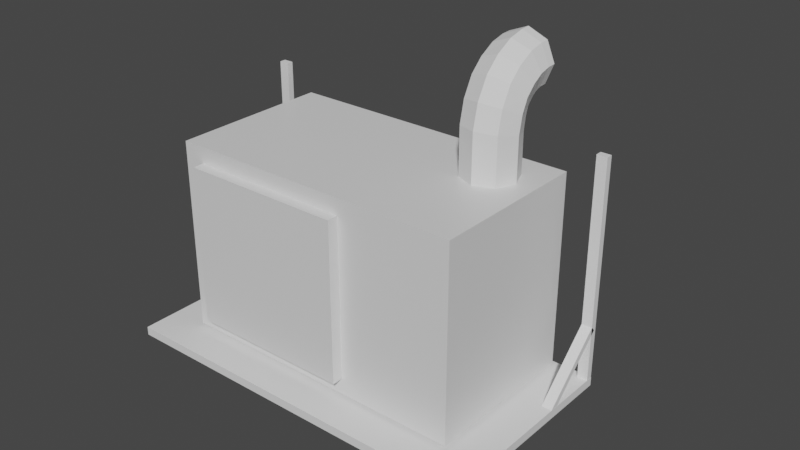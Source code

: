 # Source: ac.blend  (saved by Blender 3.2.14; exported with 4.5.12 LTS)
import bpy
from mathutils import Matrix  # noqa: F401  (used for matrix-valued properties, if any)

bpy.ops.wm.read_factory_settings(use_empty=True)
scene = bpy.context.scene
scene.name = 'Scene'

# ---- collections
col_collection = bpy.data.collections.new('Collection'); scene.collection.children.link(col_collection)

# ---- materials (node trees are filled in below, after node groups)
mat_material = bpy.data.materials.new('Material')
mat_material.alpha_threshold = 0.0
mat_material.use_transparent_shadow = False
mat_material.line_color = (0.0, 0.0, 0.0, 1.0)

# ---- material node trees
mat_material.use_nodes = True; mat_material.node_tree.nodes.clear()
_N = mat_material.node_tree.nodes; _L = mat_material.node_tree.links
n0 = _N.new('ShaderNodeOutputMaterial'); n0.name = 'Material Output'; n0.location = (300, 300)
n1 = _N.new('ShaderNodeBsdfPrincipled'); n1.name = 'Principled BSDF'; n1.location = (10, 300)
n1.distribution = 'GGX'
n1.subsurface_method = 'RANDOM_WALK_SKIN'
n1.inputs[2].default_value = 0.4
n1.inputs[3].default_value = 1.45
n1.inputs[27].default_value = (0.0, 0.0, 0.0, 1.0)
n1.inputs[28].default_value = 1.0
_L.new(n1.outputs[0], n0.inputs[0])
n0.is_active_output = True

# ---- world
world_world = bpy.data.worlds.new('World'); scene.world = world_world
world_world.use_nodes = True; world_world.node_tree.nodes.clear()
_N = world_world.node_tree.nodes; _L = world_world.node_tree.links
n0 = _N.new('ShaderNodeOutputWorld'); n0.name = 'World Output'; n0.location = (300, 300)
n1 = _N.new('ShaderNodeBackground'); n1.name = 'Background'; n1.location = (10, 300)
n1.inputs[0].default_value = (0.05088, 0.05088, 0.05088, 1.0)
_L.new(n1.outputs[0], n0.inputs[0])
n0.is_active_output = True
world_world.color = (0.05088, 0.05088, 0.05088)
world_world.use_sun_shadow = False
world_world.sun_shadow_jitter_overblur = 0.0

# ---- meshes
me_cube = bpy.data.meshes.new('Cube')
me_cube.from_pydata([(0.6705, 0.8141, 0.8141), (0.6705, 0.8141, -0.8141), (0.5324, -0.8141, 0.676), (0.5324, -0.8141, -0.676), (-0.6705, 0.8141, 0.8141), (-0.6705, 0.8141, -0.8141), (-0.5324, -0.8141, 0.676), (-0.5324, -0.8141, -0.676), (1.281, 0.8141, 0.8141), (1.281, 0.8141, -0.8141), (1.281, -0.8141, 0.8141), (1.281, -0.8141, -0.8141), (-0.6705, -0.8141, -0.8141), (-0.6705, -0.8141, 0.8141), (0.6705, -0.8141, 0.8141), (0.6705, -0.8141, -0.8141), (-0.5324, -0.9227, -0.676), (-0.5324, -0.9227, 0.676), (0.5324, -0.9227, 0.676), (0.5324, -0.9227, -0.676)], [], [(0, 4, 13, 14), (3, 2, 18, 19), (12, 13, 4, 5), (5, 1, 15, 12), (0, 14, 10, 8), (5, 4, 0, 1), (9, 8, 10, 11), (14, 15, 11, 10), (1, 0, 8, 9), (15, 1, 9, 11), (7, 6, 13, 12), (2, 3, 15, 14), (6, 2, 14, 13), (3, 7, 12, 15), (19, 18, 17, 16), (2, 6, 17, 18), (6, 7, 16, 17), (7, 3, 19, 16)])
_uv = me_cube.uv_layers.new(name='UVMap')
_uv.uv.foreach_set('vector', [0.625, 0.5, 0.875, 0.5, 0.875, 0.75, 0.625, 0.75, 0.3962, 0.7757, 0.6038, 0.7757, 0.6038, 0.7757, 0.3962, 0.7757, 0.375, 0.0, 0.625, 0.0, 0.625, 0.25, 0.375, 0.25, 0.125, 0.5, 0.375, 0.5, 0.375, 0.75, 0.125, 0.75, 0.625, 0.5, 0.625, 0.75, 0.625, 0.75, 0.625, 0.5, 0.375, 0.25, 0.625, 0.25, 0.625, 0.5, 0.375, 0.5, 0.375, 0.5, 0.625, 0.5, 0.625, 0.75, 0.375, 0.75, 0.625, 0.75, 0.375, 0.75, 0.375, 0.75, 0.625, 0.75, 0.375, 0.5, 0.625, 0.5, 0.625, 0.5, 0.375, 0.5, 0.375, 0.75, 0.375, 0.5, 0.375, 0.5, 0.375, 0.75, 0.3962, 0.9743, 0.6038, 0.9743, 0.625, 1.0, 0.375, 1.0, 0.6038, 0.7757, 0.3962, 0.7757, 0.375, 0.75, 0.625, 0.75, 0.6038, 0.9743, 0.6038, 0.7757, 0.625, 0.75, 0.625, 1.0, 0.3962, 0.7757, 0.3962, 0.9743, 0.375, 1.0, 0.375, 0.75, 0.3962, 0.7757, 0.6038, 0.7757, 0.6038, 0.9743, 0.3962, 0.9743, 0.6038, 0.7757, 0.6038, 0.9743, 0.6038, 0.9743, 0.6038, 0.7757, 0.6038, 0.9743, 0.3962, 0.9743, 0.3962, 0.9743, 0.6038, 0.9743, 0.3962, 0.9743, 0.3962, 0.7757, 0.3962, 0.7757, 0.3962, 0.9743])
me_cube.materials.append(mat_material)
me_cube.use_mirror_vertex_groups = False
me_cube.update()
me_cylinder = bpy.data.meshes.new('Cylinder')
me_cylinder.from_pydata([(0.0, 0.77, -0.965), (0.0, 0.7553, 0.8151), (0.5445, 0.5445, -0.965), (0.5445, 0.5341, 0.859), (0.77, -3.366e-08, -0.965), (0.77, -5.735e-08, 0.965), (0.5445, -0.5445, -0.965), (0.5445, -0.5341, 1.071), (-6.732e-08, -0.77, -0.965), (-6.732e-08, -0.7553, 1.115), (-0.5445, -0.5445, -0.965), (-0.5445, -0.5341, 1.071), (-0.77, 9.182e-09, -0.965), (-0.77, -1.533e-08, 0.965), (-0.5445, 0.5445, -0.965), (-0.5445, 0.5341, 0.859), (0.5445, 0.5911, 1.228), (0.0, 0.7954, 1.132), (0.77, 0.09792, 1.459), (0.5445, -0.3953, 1.689), (-6.732e-08, -0.5996, 1.785), (-0.5445, -0.3953, 1.689), (-0.77, 0.09792, 1.459), (-0.5445, 0.5911, 1.228), (0.5445, 0.6608, 1.451), (-1.469e-08, 0.8215, 1.293), (0.77, 0.273, 1.833), (0.5445, -0.1149, 2.215), (-8.201e-08, -0.2755, 2.373), (-0.5445, -0.1149, 2.215), (-0.77, 0.273, 1.833), (-0.5445, 0.6608, 1.451), (0.5445, 0.8146, 1.63), (-1.469e-08, 0.9324, 1.437), (0.77, 0.5301, 2.094), (0.5445, 0.2456, 2.558), (-8.201e-08, 0.1278, 2.75), (-0.5445, 0.2456, 2.558), (-0.77, 0.5301, 2.094), (-0.5445, 0.8146, 1.63), (0.5445, 0.9618, 1.746), (-2.685e-08, 1.02, 1.529), (0.77, 0.8217, 2.273), (0.5445, 0.6816, 2.799), (-9.416e-08, 0.6236, 3.017), (-0.5445, 0.6816, 2.799), (-0.77, 0.8217, 2.273), (-0.5445, 0.9618, 1.746), (0.5445, 1.142, 1.806), (-1.077e-08, 1.154, 1.581), (0.77, 1.113, 2.35), (0.5445, 1.084, 2.894), (-7.809e-08, 1.072, 3.119), (-0.5445, 1.084, 2.894), (-0.77, 1.113, 2.35), (-0.5445, 1.142, 1.806), (0.5445, 1.345, 1.818), (-1.675e-09, 1.346, 1.592), (0.77, 1.34, 2.362), (0.5445, 1.336, 2.907), (-6.899e-08, 1.334, 3.132), (-0.5445, 1.336, 2.907), (-0.77, 1.34, 2.362), (-0.5445, 1.345, 1.818)], [], [(0, 1, 3, 2), (2, 3, 5, 4), (4, 5, 7, 6), (6, 7, 9, 8), (8, 9, 11, 10), (10, 11, 13, 12), (7, 5, 18, 19), (12, 13, 15, 14), (14, 15, 1, 0), (0, 2, 4, 6, 8, 10, 12, 14), (23, 22, 30, 31), (13, 11, 21, 22), (9, 7, 19, 20), (15, 13, 22, 23), (5, 3, 16, 18), (11, 9, 20, 21), (1, 15, 23, 17), (3, 1, 17, 16), (28, 27, 35, 36), (21, 20, 28, 29), (19, 18, 26, 27), (16, 17, 25, 24), (17, 23, 31, 25), (22, 21, 29, 30), (20, 19, 27, 28), (18, 16, 24, 26), (33, 39, 47, 41), (26, 24, 32, 34), (31, 30, 38, 39), (29, 28, 36, 37), (27, 26, 34, 35), (24, 25, 33, 32), (25, 31, 39, 33), (30, 29, 37, 38), (45, 44, 52, 53), (38, 37, 45, 46), (36, 35, 43, 44), (34, 32, 40, 42), (39, 38, 46, 47), (37, 36, 44, 45), (35, 34, 42, 43), (32, 33, 41, 40), (55, 54, 62, 63), (43, 42, 50, 51), (40, 41, 49, 48), (41, 47, 55, 49), (46, 45, 53, 54), (44, 43, 51, 52), (42, 40, 48, 50), (47, 46, 54, 55), (56, 57, 63, 62, 61, 60, 59, 58), (53, 52, 60, 61), (51, 50, 58, 59), (48, 49, 57, 56), (49, 55, 63, 57), (54, 53, 61, 62), (52, 51, 59, 60), (50, 48, 56, 58)])
_uv = me_cylinder.uv_layers.new(name='UVMap')
_uv.uv.foreach_set('vector', [1.0, 0.5, 1.0, 1.0, 0.875, 1.0, 0.875, 0.5, 0.875, 0.5, 0.875, 1.0, 0.75, 1.0, 0.75, 0.5, 0.75, 0.5, 0.75, 1.0, 0.625, 1.0, 0.625, 0.5, 0.625, 0.5, 0.625, 1.0, 0.5, 1.0, 0.5, 0.5, 0.5, 0.5, 0.5, 1.0, 0.375, 1.0, 0.375, 0.5, 0.375, 0.5, 0.375, 1.0, 0.25, 1.0, 0.25, 0.5, 0.625, 1.0, 0.75, 1.0, 0.75, 1.0, 0.625, 1.0, 0.25, 0.5, 0.25, 1.0, 0.125, 1.0, 0.125, 0.5, 0.125, 0.5, 0.125, 1.0, 0.0, 1.0, 0.0, 0.5, 0.75, 0.49, 0.9197, 0.4197, 0.99, 0.25, 0.9197, 0.08029, 0.75, 0.01, 0.5803, 0.08029, 0.51, 0.25, 0.5803, 0.4197, 0.125, 1.0, 0.25, 1.0, 0.25, 1.0, 0.125, 1.0, 0.25, 1.0, 0.375, 1.0, 0.375, 1.0, 0.25, 1.0, 0.5, 1.0, 0.625, 1.0, 0.625, 1.0, 0.5, 1.0, 0.125, 1.0, 0.25, 1.0, 0.25, 1.0, 0.125, 1.0, 0.75, 1.0, 0.875, 1.0, 0.875, 1.0, 0.75, 1.0, 0.375, 1.0, 0.5, 1.0, 0.5, 1.0, 0.375, 1.0, 0.0, 1.0, 0.125, 1.0, 0.125, 1.0, 0.0, 1.0, 0.875, 1.0, 1.0, 1.0, 1.0, 1.0, 0.875, 1.0, 0.5, 1.0, 0.625, 1.0, 0.625, 1.0, 0.5, 1.0, 0.375, 1.0, 0.5, 1.0, 0.5, 1.0, 0.375, 1.0, 0.625, 1.0, 0.75, 1.0, 0.75, 1.0, 0.625, 1.0, 0.875, 1.0, 1.0, 1.0, 1.0, 1.0, 0.875, 1.0, 0.0, 1.0, 0.125, 1.0, 0.125, 1.0, 0.0, 1.0, 0.25, 1.0, 0.375, 1.0, 0.375, 1.0, 0.25, 1.0, 0.5, 1.0, 0.625, 1.0, 0.625, 1.0, 0.5, 1.0, 0.75, 1.0, 0.875, 1.0, 0.875, 1.0, 0.75, 1.0, 0.0, 1.0, 0.125, 1.0, 0.125, 1.0, 0.0, 1.0, 0.75, 1.0, 0.875, 1.0, 0.875, 1.0, 0.75, 1.0, 0.125, 1.0, 0.25, 1.0, 0.25, 1.0, 0.125, 1.0, 0.375, 1.0, 0.5, 1.0, 0.5, 1.0, 0.375, 1.0, 0.625, 1.0, 0.75, 1.0, 0.75, 1.0, 0.625, 1.0, 0.875, 1.0, 1.0, 1.0, 1.0, 1.0, 0.875, 1.0, 0.0, 1.0, 0.125, 1.0, 0.125, 1.0, 0.0, 1.0, 0.25, 1.0, 0.375, 1.0, 0.375, 1.0, 0.25, 1.0, 0.375, 1.0, 0.5, 1.0, 0.5, 1.0, 0.375, 1.0, 0.25, 1.0, 0.375, 1.0, 0.375, 1.0, 0.25, 1.0, 0.5, 1.0, 0.625, 1.0, 0.625, 1.0, 0.5, 1.0, 0.75, 1.0, 0.875, 1.0, 0.875, 1.0, 0.75, 1.0, 0.125, 1.0, 0.25, 1.0, 0.25, 1.0, 0.125, 1.0, 0.375, 1.0, 0.5, 1.0, 0.5, 1.0, 0.375, 1.0, 0.625, 1.0, 0.75, 1.0, 0.75, 1.0, 0.625, 1.0, 0.875, 1.0, 1.0, 1.0, 1.0, 1.0, 0.875, 1.0, 0.125, 1.0, 0.25, 1.0, 0.25, 1.0, 0.125, 1.0, 0.625, 1.0, 0.75, 1.0, 0.75, 1.0, 0.625, 1.0, 0.875, 1.0, 1.0, 1.0, 1.0, 1.0, 0.875, 1.0, 0.0, 1.0, 0.125, 1.0, 0.125, 1.0, 0.0, 1.0, 0.25, 1.0, 0.375, 1.0, 0.375, 1.0, 0.25, 1.0, 0.5, 1.0, 0.625, 1.0, 0.625, 1.0, 0.5, 1.0, 0.75, 1.0, 0.875, 1.0, 0.875, 1.0, 0.75, 1.0, 0.125, 1.0, 0.25, 1.0, 0.25, 1.0, 0.125, 1.0, 0.4197, 0.4197, 0.25, 0.49, 0.08029, 0.4197, 0.01, 0.25, 0.08029, 0.08029, 0.25, 0.01, 0.4197, 0.08029, 0.49, 0.25, 0.375, 1.0, 0.5, 1.0, 0.5, 1.0, 0.375, 1.0, 0.625, 1.0, 0.75, 1.0, 0.75, 1.0, 0.625, 1.0, 0.875, 1.0, 1.0, 1.0, 1.0, 1.0, 0.875, 1.0, 0.0, 1.0, 0.125, 1.0, 0.125, 1.0, 0.0, 1.0, 0.25, 1.0, 0.375, 1.0, 0.375, 1.0, 0.25, 1.0, 0.5, 1.0, 0.625, 1.0, 0.625, 1.0, 0.5, 1.0, 0.75, 1.0, 0.875, 1.0, 0.875, 1.0, 0.75, 1.0])
me_cylinder.update()
me_cube_001 = bpy.data.meshes.new('Cube.001')
me_cube_001.from_pydata([(-1.0, -1.0, -1.0), (-1.0, -1.0, 1.0), (-1.0, 1.0, -1.0), (-1.0, 1.0, 1.0), (1.0, -1.0, -1.0), (1.0, -1.0, 1.0), (1.0, 1.0, -1.0), (1.0, 1.0, 1.0)], [], [(0, 1, 3, 2), (2, 3, 7, 6), (6, 7, 5, 4), (4, 5, 1, 0), (2, 6, 4, 0), (7, 3, 1, 5)])
_uv = me_cube_001.uv_layers.new(name='UVMap')
_uv.uv.foreach_set('vector', [0.375, 0.0, 0.625, 0.0, 0.625, 0.25, 0.375, 0.25, 0.375, 0.25, 0.625, 0.25, 0.625, 0.5, 0.375, 0.5, 0.375, 0.5, 0.625, 0.5, 0.625, 0.75, 0.375, 0.75, 0.375, 0.75, 0.625, 0.75, 0.625, 1.0, 0.375, 1.0, 0.125, 0.5, 0.375, 0.5, 0.375, 0.75, 0.125, 0.75, 0.625, 0.5, 0.875, 0.5, 0.875, 0.75, 0.625, 0.75])
me_cube_001.update()
me_cube_003 = bpy.data.meshes.new('Cube.003')
me_cube_003.from_pydata([(-1.0, -1.0, -1.0), (-1.0, -1.0, 1.0), (-1.0, 1.0, -1.0), (-1.0, 1.0, 1.0), (1.0, -1.0, -1.0), (1.0, -1.0, 1.0), (1.0, 1.0, -1.0), (1.0, 1.0, 1.0), (-1.0, 14.77, -0.1064), (-1.0, -40.76, 3.779), (-1.0, 16.27, 0.008211), (-1.0, -39.26, 3.894), (1.0, 14.77, -0.1064), (1.0, -40.76, 3.779), (1.0, 16.27, 0.008211), (1.0, -39.26, 3.894)], [], [(0, 1, 3, 2), (2, 3, 7, 6), (6, 7, 5, 4), (4, 5, 1, 0), (2, 6, 4, 0), (7, 3, 1, 5), (8, 9, 11, 10), (10, 11, 15, 14), (14, 15, 13, 12), (12, 13, 9, 8), (10, 14, 12, 8), (15, 11, 9, 13)])
_uv = me_cube_003.uv_layers.new(name='UVMap')
_uv.uv.foreach_set('vector', [0.375, 0.0, 0.625, 0.0, 0.625, 0.25, 0.375, 0.25, 0.375, 0.25, 0.625, 0.25, 0.625, 0.5, 0.375, 0.5, 0.375, 0.5, 0.625, 0.5, 0.625, 0.75, 0.375, 0.75, 0.375, 0.75, 0.625, 0.75, 0.625, 1.0, 0.375, 1.0, 0.125, 0.5, 0.375, 0.5, 0.375, 0.75, 0.125, 0.75, 0.625, 0.5, 0.875, 0.5, 0.875, 0.75, 0.625, 0.75, 0.375, 0.0, 0.625, 0.0, 0.625, 0.25, 0.375, 0.25, 0.375, 0.25, 0.625, 0.25, 0.625, 0.5, 0.375, 0.5, 0.375, 0.5, 0.625, 0.5, 0.625, 0.75, 0.375, 0.75, 0.375, 0.75, 0.625, 0.75, 0.625, 1.0, 0.375, 1.0, 0.125, 0.5, 0.375, 0.5, 0.375, 0.75, 0.125, 0.75, 0.625, 0.5, 0.875, 0.5, 0.875, 0.75, 0.625, 0.75])
me_cube_003.update()
me_cube_004 = bpy.data.meshes.new('Cube.004')
me_cube_004.from_pydata([(-1.0, -1.0, -1.0), (-1.0, -1.0, 1.0), (-1.0, 1.0, -1.0), (-1.0, 1.0, 1.0), (1.0, -1.0, -1.0), (1.0, -1.0, 1.0), (1.0, 1.0, -1.0), (1.0, 1.0, 1.0), (-1.0, 14.77, -0.1064), (-1.0, -40.76, 3.779), (-1.0, 16.27, 0.008211), (-1.0, -39.26, 3.894), (1.0, 14.77, -0.1064), (1.0, -40.76, 3.779), (1.0, 16.27, 0.008211), (1.0, -39.26, 3.894)], [], [(0, 1, 3, 2), (2, 3, 7, 6), (6, 7, 5, 4), (4, 5, 1, 0), (2, 6, 4, 0), (7, 3, 1, 5), (8, 9, 11, 10), (10, 11, 15, 14), (14, 15, 13, 12), (12, 13, 9, 8), (10, 14, 12, 8), (15, 11, 9, 13)])
_uv = me_cube_004.uv_layers.new(name='UVMap')
_uv.uv.foreach_set('vector', [0.375, 0.0, 0.625, 0.0, 0.625, 0.25, 0.375, 0.25, 0.375, 0.25, 0.625, 0.25, 0.625, 0.5, 0.375, 0.5, 0.375, 0.5, 0.625, 0.5, 0.625, 0.75, 0.375, 0.75, 0.375, 0.75, 0.625, 0.75, 0.625, 1.0, 0.375, 1.0, 0.125, 0.5, 0.375, 0.5, 0.375, 0.75, 0.125, 0.75, 0.625, 0.5, 0.875, 0.5, 0.875, 0.75, 0.625, 0.75, 0.375, 0.0, 0.625, 0.0, 0.625, 0.25, 0.375, 0.25, 0.375, 0.25, 0.625, 0.25, 0.625, 0.5, 0.375, 0.5, 0.375, 0.5, 0.625, 0.5, 0.625, 0.75, 0.375, 0.75, 0.375, 0.75, 0.625, 0.75, 0.625, 1.0, 0.375, 1.0, 0.125, 0.5, 0.375, 0.5, 0.375, 0.75, 0.125, 0.75, 0.625, 0.5, 0.875, 0.5, 0.875, 0.75, 0.625, 0.75])
me_cube_004.update()
me_cube_005 = bpy.data.meshes.new('Cube.005')
me_cube_005.from_pydata([(-1.0, 11.92, 1.202), (-1.0, 12.95, 1.104), (1.0, 11.92, 1.202), (1.0, 12.95, 1.104), (1.0, -15.61, 0.2534), (1.0, -15.62, 0.1194), (-1.0, -15.62, 0.2531), (-1.0, -15.62, 0.1191)], [], [(3, 1, 0, 2), (4, 5, 3, 2), (7, 6, 0, 1), (6, 4, 2, 0), (5, 7, 1, 3)])
_uv = me_cube_005.uv_layers.new(name='UVMap')
_uv.uv.foreach_set('vector', [0.625, 0.5, 0.875, 0.5, 0.875, 0.75, 0.625, 0.75, 0.3946, 0.75, 0.3859, 0.5, 0.625, 0.5, 0.625, 0.75, 0.3858, 0.25, 0.3945, 0.0, 0.625, 0.0, 0.625, 0.25, 0.3945, 1.0, 0.3946, 0.75, 0.625, 0.75, 0.625, 1.0, 0.3859, 0.5, 0.3858, 0.25, 0.625, 0.25, 0.625, 0.5])
me_cube_005.update()
me_cube_006 = bpy.data.meshes.new('Cube.006')
me_cube_006.from_pydata([(-1.0, 11.92, 1.202), (-1.0, 12.95, 1.104), (1.0, 11.92, 1.202), (1.0, 12.95, 1.104), (1.0, -15.61, 0.2534), (1.0, -15.62, 0.1194), (-1.0, -15.62, 0.2531), (-1.0, -15.62, 0.1191)], [], [(3, 1, 0, 2), (4, 5, 3, 2), (7, 6, 0, 1), (6, 4, 2, 0), (5, 7, 1, 3)])
_uv = me_cube_006.uv_layers.new(name='UVMap')
_uv.uv.foreach_set('vector', [0.625, 0.5, 0.875, 0.5, 0.875, 0.75, 0.625, 0.75, 0.3946, 0.75, 0.3859, 0.5, 0.625, 0.5, 0.625, 0.75, 0.3858, 0.25, 0.3945, 0.0, 0.625, 0.0, 0.625, 0.25, 0.3945, 1.0, 0.3946, 0.75, 0.625, 0.75, 0.625, 1.0, 0.3859, 0.5, 0.3858, 0.25, 0.625, 0.25, 0.625, 0.5])
me_cube_006.update()

# ---- objects
ob_cube = bpy.data.objects.new('Cube', me_cube)
ob_cylinder = bpy.data.objects.new('Cylinder', me_cylinder)
ob_cube_001 = bpy.data.objects.new('Cube.001', me_cube_001)
ob_cube_003 = bpy.data.objects.new('Cube.003', me_cube_003)
ob_cube_002 = bpy.data.objects.new('Cube.002', me_cube_004)
ob_cube_004 = bpy.data.objects.new('Cube.004', me_cube_005)
ob_cube_005 = bpy.data.objects.new('Cube.005', me_cube_006)

# ---- transforms, parenting, visibility, modifiers, constraints
ob_cube.location = (0.0, 0.2367, 0.0)
ob_cube.scale = (1.34, 0.8722, 1.034)
ob_cube.lock_rotations_4d = False
ob_cube.empty_display_type = 'ARROWS'
ob_cube.lineart.crease_threshold = 0.0
ob_cylinder.location = (1.318, 0.5312, 0.9168)
ob_cylinder.scale = (0.3061, 0.3061, 0.3061)
ob_cube_001.location = (0.4058, 0.09564, -0.9051)
ob_cube_001.scale = (1.65, 0.8907, 0.03739)
ob_cube_003.location = (2.009, 0.6891, -0.641)
ob_cube_003.rotation_euler = (-0.8072, -0.0, 0.0)
ob_cube_003.scale = (0.0455, 0.02602, 0.3559)
ob_cube_002.location = (-1.198, 0.6891, -0.641)
ob_cube_002.rotation_euler = (-0.8072, -0.0, 0.0)
ob_cube_002.scale = (0.0455, 0.02602, 0.3559)
ob_cube_004.location = (1.318, 0.3214, -1.754)
ob_cube_004.scale = (0.04668, -0.04346, 0.7571)
ob_cube_005.location = (-0.6361, 0.3214, -1.754)
ob_cube_005.scale = (0.04668, -0.04346, 0.7571)

# ---- collection membership
col_collection.objects.link(ob_cube)
col_collection.objects.link(ob_cylinder)
col_collection.objects.link(ob_cube_001)
col_collection.objects.link(ob_cube_003)
col_collection.objects.link(ob_cube_002)
col_collection.objects.link(ob_cube_004)
col_collection.objects.link(ob_cube_005)

# ---- scene / render settings (as saved in the file)
scene.frame_start = 1; scene.frame_end = 250; scene.frame_set(1)
scene.render.engine = 'BLENDER_EEVEE_NEXT'
scene.cycles.sampling_pattern = 'TABULATED_SOBOL'
scene.cycles.use_light_tree = False
scene.view_settings.view_transform = 'Filmic'
bpy.context.view_layer.update()

# ---- added for rendering (the .blend has no active camera and no usable light): camera, sun
cam_auto = bpy.data.cameras.new('AutoCamera')
cam_auto.lens = 50.0
cam_auto.sensor_width = 36.0
cam_auto.clip_end = 1000.0
ob_auto_camera = bpy.data.objects.new('AutoCamera', cam_auto)
scene.collection.objects.link(ob_auto_camera)
ob_auto_camera.location = (5.56849, -5.60119, 4.23602)
ob_auto_camera.rotation_euler = (1.09748, -7.21219e-08, 0.694738)
scene.camera = ob_auto_camera
light_auto_sun = bpy.data.lights.new('AutoSun', 'SUN')
light_auto_sun.energy = 3.0
light_auto_sun.angle = 0.0523599
ob_auto_sun = bpy.data.objects.new('AutoSun', light_auto_sun)
scene.collection.objects.link(ob_auto_sun)
ob_auto_sun.rotation_euler = (0.872665, 0.174533, 0.523599)
bpy.context.view_layer.update()
